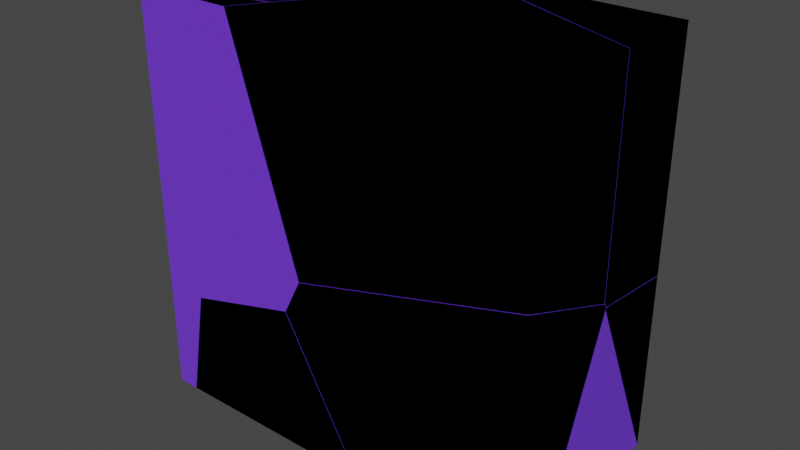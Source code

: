 # Source: fragment_walls.blend  (saved by Blender 2.93.20; exported with 4.5.12 LTS)
import bpy
from mathutils import Matrix  # noqa: F401  (used for matrix-valued properties, if any)

bpy.ops.wm.read_factory_settings(use_empty=True)
scene = bpy.context.scene
scene.name = 'Scene'

# ---- collections
col_collection = bpy.data.collections.new('Collection'); scene.collection.children.link(col_collection)

# ---- materials (node trees are filled in below, after node groups)
mat_material = bpy.data.materials.new('Material')
mat_material.alpha_threshold = 0.0
mat_material.use_transparent_shadow = False
mat_material.line_color = (0.0, 0.0, 0.0, 1.0)

# ---- material node trees
mat_material.use_nodes = True; mat_material.node_tree.nodes.clear()
_N = mat_material.node_tree.nodes; _L = mat_material.node_tree.links
n0 = _N.new('ShaderNodeOutputMaterial'); n0.name = 'Material Output'; n0.location = (300, 300)
n1 = _N.new('ShaderNodeBsdfPrincipled'); n1.name = 'Principled BSDF'; n1.location = (10, 300)
n1.distribution = 'GGX'
n1.subsurface_method = 'BURLEY'
n1.inputs[0].default_value = (0.1692, 0.04326, 0.8, 1.0)
n1.inputs[2].default_value = 0.4
n1.inputs[3].default_value = 1.45
n1.inputs[27].default_value = (0.0, 0.0, 0.0, 1.0)
n1.inputs[28].default_value = 1.0
_L.new(n1.outputs[0], n0.inputs[0])
n0.is_active_output = True

# ---- world
world_world = bpy.data.worlds.new('World'); scene.world = world_world
world_world.use_nodes = True; world_world.node_tree.nodes.clear()
_N = world_world.node_tree.nodes; _L = world_world.node_tree.links
n0 = _N.new('ShaderNodeOutputWorld'); n0.name = 'World Output'; n0.location = (300, 300)
n1 = _N.new('ShaderNodeBackground'); n1.name = 'Background'; n1.location = (10, 300)
n1.inputs[0].default_value = (0.05088, 0.05088, 0.05088, 1.0)
_L.new(n1.outputs[0], n0.inputs[0])
n0.is_active_output = True
world_world.color = (0.05088, 0.05088, 0.05088)
world_world.use_sun_shadow = False
world_world.sun_shadow_jitter_overblur = 0.0

# ---- meshes
me_cube = bpy.data.meshes.new('Cube')
me_cube.from_pydata([(-1.0, -1.0, -1.0), (-1.0, -1.0, 1.0), (-1.0, 1.0, -1.0), (-1.0, 1.0, 1.0), (1.0, -1.0, -1.0), (1.0, -1.0, 1.0), (1.0, 1.0, -1.0), (1.0, 1.0, 1.0)], [], [(0, 1, 3, 2), (2, 3, 7, 6), (6, 7, 5, 4), (4, 5, 1, 0), (2, 6, 4, 0), (7, 3, 1, 5)])
_uv = me_cube.uv_layers.new(name='UVMap')
_uv.uv.foreach_set('vector', [0.375, 0.0, 0.625, 0.0, 0.625, 0.25, 0.375, 0.25, 0.375, 0.25, 0.625, 0.25, 0.625, 0.5, 0.375, 0.5, 0.375, 0.5, 0.625, 0.5, 0.625, 0.75, 0.375, 0.75, 0.375, 0.75, 0.625, 0.75, 0.625, 1.0, 0.375, 1.0, 0.125, 0.5, 0.375, 0.5, 0.375, 0.75, 0.125, 0.75, 0.625, 0.5, 0.875, 0.5, 0.875, 0.75, 0.625, 0.75])
me_cube.materials.append(mat_material)
me_cube.use_remesh_fix_poles = True
me_cube.use_remesh_preserve_attributes = False
me_cube.update()
me_fragmentedwall_cell_016 = bpy.data.meshes.new('FragmentedWall_cell.016')
me_fragmentedwall_cell_016.from_pydata([(0.09529, 0.1539, 0.1838), (0.2243, 0.2294, -0.09379), (-0.5302, -0.1214, 0.3282), (-0.6275, -0.1214, -0.2063), (-0.6313, -0.1214, -0.2274), (0.2235, 0.2392, -0.2274), (0.034, -0.1214, 0.4749), (0.04796, -0.1214, 0.4502), (0.4097, -0.06267, -0.2274), (0.4317, -0.1214, -0.2274), (0.3225, 0.1685, -0.2274), (-0.5302, -0.1214, 0.3282), (-0.6275, -0.1214, -0.2063), (-0.6313, -0.1214, -0.2274), (0.04796, -0.1214, 0.4502), (0.4317, -0.1214, -0.2274), (0.4097, -0.06267, -0.2274), (0.3225, 0.1685, -0.2274), (0.034, -0.1214, 0.4749), (0.2235, 0.2392, -0.2274)], [], [(11, 0, 12), (0, 11, 18), (1, 0, 18, 14), (14, 15, 16, 1), (17, 1, 16), (17, 19, 1), (6, 2, 3, 13, 9, 7), (5, 10, 8, 9, 13), (19, 4, 12, 0, 1)])
_k = set([(2, 3), (2, 6), (3, 13), (4, 12), (4, 19), (5, 10), (5, 13), (6, 7), (7, 9), (8, 9), (8, 10), (11, 12), (11, 18), (14, 15), (14, 18), (15, 16), (16, 17), (17, 19)])
me_fragmentedwall_cell_016.attributes.new('sharp_edge', 'BOOLEAN', 'EDGE').data.foreach_set('value', [ (min(e.vertices), max(e.vertices)) in _k for e in me_fragmentedwall_cell_016.edges])
_uv = me_fragmentedwall_cell_016.uv_layers.new(name='UVMap')
_uv.uv.foreach_set('vector', [0.1548, 0.0, 1.0, 0.0, 1.0, 0.8452, 1.0, 0.0, 1.0, 0.8452, 0.1534, 0.0, 1.0, 0.0, 1.0, 1.0, 0.1534, 0.1534, 0.1245, 0.0, 0.1245, 0.1245, 0.9666, 0.1239, 1.0, 0.2705, 1.0, 1.0, 1.0, 0.2737, 1.0, 1.0, 0.2705, 0.2705, 0.2737, 0.2737, 1.0, 0.2706, 1.0, 1.0, 0.4628, 0.9035, 0.4445, 0.974, 0.3776, 0.9862, 0.375, 0.9866, 0.375, 0.8538, 0.4597, 0.9017, 0.2452, 0.6599, 0.2576, 0.6775, 0.2685, 0.7353, 0.2712, 0.75, 0.1384, 0.75, 0.7294, 0.0, 0.9127, 0.8579, 0.8452, 0.8452, 0.0, 0.0, 0.0, 0.0])
me_fragmentedwall_cell_016.materials.append(mat_material)
me_fragmentedwall_cell_016.use_remesh_fix_poles = True
me_fragmentedwall_cell_016.use_remesh_preserve_attributes = False
me_fragmentedwall_cell_016.update()
me_fragmentedwall_cell_017 = bpy.data.meshes.new('FragmentedWall_cell.017')
me_fragmentedwall_cell_017.from_pydata([(0.49, 0.48, 0.5576), (0.3018, 0.02045, -0.7351), (0.174, -0.1564, -0.7198), (0.6793, 0.3987, -0.2105), (0.5753, 0.1373, -0.376), (-0.6592, -0.4329, 0.8672), (0.6475, 0.5671, -0.227), (0.524, 0.5671, 0.3284), (0.4821, 0.5671, 0.5146), (-0.1379, -0.4329, 0.8534), (-0.1422, -0.4329, 0.8672), (-0.09295, -0.3491, 0.8672), (0.1983, -0.4329, -0.2407), (0.2021, -0.4329, -0.2533), (0.3832, 0.5671, -0.5603), (-0.6592, -0.413, 0.8672), (-0.6259, -0.4056, 0.8672), (0.4232, 0.5671, 0.5083), (-0.6592, 0.5671, 0.39), (-0.05132, -0.2784, 0.8672), (0.14, -0.4329, -0.375), (0.1215, -0.4329, -0.411), (0.295, 0.5671, -0.6711), (0.2866, 0.5671, -0.6687), (-0.4558, -0.4329, -0.5747), (-0.6592, 0.2243, -0.4425), (-0.6592, 0.5671, -0.4033), (-0.5756, -0.4329, -0.5411), (-0.6592, -0.4329, -0.5175), (0.1127, -0.4329, -0.4282), (-0.1379, -0.4329, 0.8534), (0.1983, -0.4329, -0.2407), (0.524, 0.5671, 0.3284), (0.4821, 0.5671, 0.5146), (-0.1422, -0.4329, 0.8672), (-0.09295, -0.3491, 0.8672), (-0.6592, -0.413, 0.8672), (-0.6259, -0.4056, 0.8672), (0.4232, 0.5671, 0.5083), (-0.6592, 0.5671, 0.39), (0.2021, -0.4329, -0.2533), (-0.6592, 0.2243, -0.4425), (-0.6592, -0.4329, -0.5175), (0.1215, -0.4329, -0.411), (0.1127, -0.4329, -0.4282), (-0.4558, -0.4329, -0.5747), (0.3832, 0.5671, -0.5603), (0.295, 0.5671, -0.6711), (-0.5756, -0.4329, -0.5411), (0.14, -0.4329, -0.375), (-0.6592, 0.5671, -0.4033), (-0.05132, -0.2784, 0.8672), (0.6475, 0.5671, -0.227), (0.2866, 0.5671, -0.6687)], [], [(3, 52, 32), (32, 33, 0, 3), (34, 30, 3, 0, 35), (3, 30, 31), (4, 3, 31, 40), (3, 46, 52), (38, 39, 15, 37), (37, 51, 0, 33, 38), (51, 35, 0), (40, 49, 4), (1, 4, 49, 43), (1, 2, 53, 47), (4, 1, 47, 46, 3), (41, 48, 42), (2, 44, 45), (2, 1, 43, 44), (5, 36, 18, 50, 25, 28), (8, 7, 6, 14, 22, 23, 50, 18, 17), (12, 9, 10, 5, 28, 27, 24, 29, 21, 20, 13), (36, 5, 10, 11, 19, 16), (48, 41, 26, 53, 2, 45)])
_k = set([(6, 7), (6, 14), (7, 8), (8, 17), (9, 10), (9, 12), (10, 11), (11, 19), (12, 13), (13, 20), (14, 22), (15, 37), (15, 39), (16, 19), (16, 36), (17, 18), (18, 36), (20, 21), (21, 29), (22, 23), (23, 50), (24, 27), (24, 29), (25, 28), (25, 50), (26, 41), (26, 53), (27, 28), (30, 31), (30, 34), (31, 40), (32, 33), (32, 52), (33, 38), (34, 35), (35, 51), (37, 51), (38, 39), (40, 49), (41, 42), (42, 48), (43, 44), (43, 49), (44, 45), (45, 48), (46, 47), (46, 52), (47, 53)])
me_fragmentedwall_cell_017.attributes.new('sharp_edge', 'BOOLEAN', 'EDGE').data.foreach_set('value', [ (min(e.vertices), max(e.vertices)) in _k for e in me_fragmentedwall_cell_017.edges])
_uv = me_fragmentedwall_cell_017.uv_layers.new(name='UVMap')
_uv.uv.foreach_set('vector', [1.0, 1.0, 0.2295, 0.2295, 1.0, 0.2304, 0.2304, 0.2304, 0.3667, 0.0, 1.0, 0.0, 1.0, 1.0, 0.9842, 0.03919, 1.0, 0.05648, 1.0, 1.0, 0.0, 0.0, 0.8612, 0.0, 1.0, 1.0, 0.05648, 0.05648, 1.0, 0.05656, 1.0, 0.0, 1.0, 1.0, 0.05656, 0.05656, 0.0804, 0.0, 1.0, 1.0, 0.2307, 0.2307, 1.0, 0.2295, 1.0, 0.9542, 0.08761, 0.04213, 0.9788, 0.04231, 1.0, 0.07032, 0.07032, 0.07032, 0.1385, 0.0, 1.0, 0.0, 1.0, 0.6333, 0.9542, 0.9542, 0.1385, 0.1385, 1.0, 0.1388, 1.0, 1.0, 1.0, 0.9196, 0.08128, 0.0, 1.0, 0.0, 1.0, 0.0, 1.0, 1.0, 0.08128, 0.08128, 0.1001, 0.0, 0.0, 0.0, 1.0, 0.0, 1.0, 0.9348, 0.9154, 0.9154, 1.0, 1.0, 0.0, 0.0, 0.9154, 0.0, 1.0, 0.2307, 1.0, 1.0, 0.6427, 0.6427, 0.04528, 0.04528, 0.6404, 0.04538, 1.0, 0.0, 1.0, 0.8457, 0.1527, 0.0, 0.0, 0.0, 1.0, 0.0, 1.0, 0.8999, 0.8457, 0.8457, 0.625, 0.0, 0.625, 0.004969, 0.5653, 0.25, 0.4662, 0.25, 0.4613, 0.1643, 0.4519, 0.0, 0.5809, 0.3927, 0.5576, 0.3979, 0.4882, 0.4133, 0.4466, 0.3803, 0.4327, 0.3693, 0.433, 0.3682, 0.4662, 0.25, 0.5653, 0.25, 0.5801, 0.3853, 0.4865, 0.8928, 0.6233, 0.9348, 0.625, 0.9354, 0.625, 1.0, 0.4519, 1.0, 0.449, 0.9896, 0.4448, 0.9746, 0.4631, 0.9035, 0.4652, 0.9024, 0.4697, 0.9001, 0.4849, 0.8923, 0.875, 0.745, 0.875, 0.75, 0.8104, 0.75, 0.8042, 0.729, 0.799, 0.7114, 0.8708, 0.7432, 0.04528, 0.0, 0.6427, 0.0, 0.9544, 0.04341, 0.9348, 0.9348, 0.0, 0.0, 0.8473, 0.0])
me_fragmentedwall_cell_017.materials.append(mat_material)
me_fragmentedwall_cell_017.use_remesh_fix_poles = True
me_fragmentedwall_cell_017.use_remesh_preserve_attributes = False
me_fragmentedwall_cell_017.update()
me_fragmentedwall_cell_007 = bpy.data.meshes.new('FragmentedWall_cell.007')
me_fragmentedwall_cell_007.from_pydata([(0.2597, -0.1739, 0.1331), (0.3868, 0.002227, 0.117), (0.3875, -0.09858, -0.1428), (-0.5735, -0.4508, -0.2782), (-0.5735, 0.5492, -0.2782), (-0.5735, 0.5492, 0.449), (0.3862, -0.01884, -0.2782), (0.378, 0.5492, -0.2782), (0.3799, 0.5492, 0.1503), (-0.4875, -0.4508, 0.3107), (-0.3718, -0.4508, 0.2779), (-0.5735, -0.4508, 0.3348), (0.3715, 0.5492, 0.1846), (0.3799, 0.5492, 0.1822), (0.3871, -0.08876, -0.2782), (0.3732, -0.09475, -0.2782), (-0.3807, -0.4508, 0.2284), (0.318, -0.118, -0.2782), (-0.4736, -0.4508, -0.2782), (0.3862, -0.01884, -0.2782), (0.378, 0.5492, -0.2782), (-0.4875, -0.4508, 0.3107), (-0.3718, -0.4508, 0.2779), (0.3715, 0.5492, 0.1846), (0.3799, 0.5492, 0.1822), (0.3871, -0.08876, -0.2782), (0.3732, -0.09475, -0.2782), (-0.3807, -0.4508, 0.2284), (0.318, -0.118, -0.2782), (-0.4736, -0.4508, -0.2782), (-0.5735, -0.4508, 0.3348), (0.3799, 0.5492, 0.1503), (-0.5735, 0.5492, 0.449)], [], [(19, 20, 31), (22, 0, 21), (23, 0, 1, 24), (0, 23, 5, 30, 21), (25, 2, 0, 26), (0, 22, 27, 28, 26), (28, 27, 29), (2, 1, 0), (4, 3, 11, 32), (32, 12, 13, 8, 7, 4), (16, 10, 9, 11, 3, 18), (4, 7, 6, 14, 15, 17, 18, 3), (31, 24, 1, 2, 25, 19)])
_k = set([(5, 23), (5, 30), (6, 7), (6, 14), (7, 8), (8, 13), (9, 10), (9, 11), (10, 16), (11, 32), (12, 13), (12, 32), (14, 15), (15, 17), (16, 18), (17, 18), (19, 20), (19, 25), (20, 31), (21, 22), (21, 30), (22, 27), (23, 24), (24, 31), (25, 26), (26, 28), (27, 29), (28, 29)])
me_fragmentedwall_cell_007.attributes.new('sharp_edge', 'BOOLEAN', 'EDGE').data.foreach_set('value', [ (min(e.vertices), max(e.vertices)) in _k for e in me_fragmentedwall_cell_007.edges])
_uv = me_fragmentedwall_cell_007.uv_layers.new(name='UVMap')
_uv.uv.foreach_set('vector', [0.9032, 0.0, 0.9027, 0.8291, 0.07333, 0.0, 0.1519, 0.0, 1.0, 0.0, 1.0, 0.846, 0.9351, 0.9351, 0.0, 0.0, 1.0, 0.0, 1.0, 0.9159, 0.0, 0.0, 0.9351, 0.0, 0.9546, 0.9048, 0.993, 0.9493, 0.846, 0.846, 0.7303, 0.7303, 0.0, 0.0, 1.0, 0.0, 1.0, 0.8916, 0.0, 0.0, 0.8481, 0.0, 1.0, 0.1194, 1.0, 0.9209, 0.8916, 0.8916, 0.9209, 0.9209, 0.1194, 0.1194, 0.9215, 0.1195, 0.0, 0.0, 1.0, 0.0, 1.0, 1.0, 0.375, 0.25, 0.375, 0.0, 0.4516, 0.0, 0.4659, 0.25, 0.4659, 0.25, 0.4328, 0.3681, 0.4325, 0.3692, 0.4286, 0.3692, 0.375, 0.3689, 0.375, 0.25, 0.4383, 0.9759, 0.4445, 0.9748, 0.4486, 0.9892, 0.4516, 1.0, 0.375, 1.0, 0.375, 0.9875, 0.125, 0.5, 0.2439, 0.5, 0.245, 0.642, 0.2451, 0.6595, 0.2433, 0.661, 0.2364, 0.6668, 0.1375, 0.75, 0.125, 0.75, 1.0, 0.9267, 0.9159, 0.9159, 0.0, 0.0, 0.0, 0.0, 0.7303, 0.0, 1.0, 0.09685])
me_fragmentedwall_cell_007.materials.append(mat_material)
me_fragmentedwall_cell_007.use_remesh_fix_poles = True
me_fragmentedwall_cell_007.use_remesh_preserve_attributes = False
me_fragmentedwall_cell_007.update()
me_fragmentedwall_cell_010 = bpy.data.meshes.new('FragmentedWall_cell.010')
me_fragmentedwall_cell_010.from_pydata([(0.5476, 0.1554, -0.1324), (-0.6018, 0.242, 0.1755), (0.55, 0.242, 0.1755), (0.5475, 0.242, 0.09431), (0.5573, 0.1515, 0.1755), (0.009529, -0.5984, 0.1755), (0.5388, 0.242, -0.1754), (-0.2147, 0.242, -0.2579), (-0.6018, 0.242, -0.3002), (-0.6018, 0.2031, -0.2812), (-0.1286, -0.6295, 0.1755), (-0.6018, -0.7344, 0.1755), (0.55, 0.242, 0.1755), (0.5573, 0.1515, 0.1755), (0.009529, -0.5984, 0.1755), (-0.2147, 0.242, -0.2579), (-0.6018, 0.242, -0.3002), (-0.6018, 0.2031, -0.2812), (-0.1286, -0.6295, 0.1755), (-0.6018, -0.7344, 0.1755), (0.5388, 0.242, -0.1754), (0.5475, 0.242, 0.09431)], [], [(13, 0, 21, 2), (14, 0, 13), (0, 20, 21), (0, 15, 20), (15, 0, 14, 18, 17, 16), (17, 18, 11), (19, 1, 8, 9), (7, 8, 1, 12, 3, 6), (5, 4, 12, 1, 19, 10)])
_k = set([(2, 13), (2, 21), (3, 6), (3, 12), (4, 5), (4, 12), (5, 10), (6, 7), (7, 8), (8, 9), (9, 19), (10, 19), (11, 17), (11, 18), (13, 14), (14, 18), (15, 16), (15, 20), (16, 17), (20, 21)])
me_fragmentedwall_cell_010.attributes.new('sharp_edge', 'BOOLEAN', 'EDGE').data.foreach_set('value', [ (min(e.vertices), max(e.vertices)) in _k for e in me_fragmentedwall_cell_010.edges])
_uv = me_fragmentedwall_cell_010.uv_layers.new(name='UVMap')
_uv.uv.foreach_set('vector', [0.8593, 0.8593, 0.0, 0.0, 0.6334, 0.0, 0.8599, 0.2192, 0.1388, 0.0, 1.0, 0.0, 1.0, 0.8593, 0.0, 0.0, 0.634, 0.0, 0.6334, 0.6334, 0.0, 0.0, 0.6353, 0.0, 0.634, 0.634, 0.6353, 0.6353, 0.0, 0.0, 0.8612, 0.0, 1.0, 0.08944, 1.0, 0.9123, 0.9803, 0.9338, 0.9123, 0.9123, 0.08944, 0.08944, 0.9137, 0.05969, 0.625, 0.005884, 0.625, 0.25, 0.5655, 0.25, 0.5679, 0.2403, 0.5708, 0.2984, 0.5655, 0.25, 0.625, 0.25, 0.625, 0.394, 0.6149, 0.3937, 0.5811, 0.3926, 0.7986, 0.7101, 0.7301, 0.5226, 0.731, 0.5, 0.875, 0.5, 0.875, 0.7441, 0.8158, 0.7179])
me_fragmentedwall_cell_010.materials.append(mat_material)
me_fragmentedwall_cell_010.use_remesh_fix_poles = True
me_fragmentedwall_cell_010.use_remesh_preserve_attributes = False
me_fragmentedwall_cell_010.update()
me_fragmentedwall_cell_011 = bpy.data.meshes.new('FragmentedWall_cell.011')
me_fragmentedwall_cell_011.from_pydata([(0.484, 0.2915, 0.3172), (-0.2266, 0.2849, 0.1387), (-0.4999, 0.06822, -0.4813), (-0.6274, -0.006908, -0.2061), (-0.5009, 0.169, -0.2216), (0.5371, -0.2833, -0.6179), (0.2945, -0.0557, -0.6179), (-0.3993, 0.005636, -0.6179), (0.5371, 0.2723, 0.2791), (0.5371, -0.07728, -0.6179), (0.5371, 0.2823, 0.3048), (0.5371, 0.2867, 0.3164), (0.5371, 0.2694, 0.3396), (-0.2915, -0.2833, -0.6179), (-0.6889, -0.2833, 0.08534), (-0.5282, -0.2833, 0.2794), (0.5371, -0.2833, 0.551), (0.5371, 0.2251, 0.3568), (0.5371, 0.251, 0.3469), (-0.619, -0.2833, 0.2231), (-0.5994, -0.2833, 0.2612), (-0.6312, -0.2833, 0.1992), (0.2945, -0.0557, -0.6179), (0.5371, -0.07728, -0.6179), (-0.5282, -0.2833, 0.2794), (0.5371, -0.2833, 0.551), (0.5371, 0.2867, 0.3164), (0.5371, 0.2694, 0.3396), (-0.6889, -0.2833, 0.08534), (-0.6312, -0.2833, 0.1992), (-0.5994, -0.2833, 0.2612), (-0.619, -0.2833, 0.2231), (0.5371, 0.2823, 0.3048), (-0.2915, -0.2833, -0.6179), (0.5371, 0.2251, 0.3568), (0.5371, 0.251, 0.3469), (-0.3993, 0.005636, -0.6179), (0.5371, 0.2723, 0.2791)], [], [(2, 22, 36), (22, 2, 37, 23), (0, 26, 32, 1), (0, 27, 26), (4, 1, 32, 37, 2), (2, 36, 13, 28, 3), (3, 4, 2), (24, 25, 34), (35, 27, 0, 1), (1, 4, 31, 30), (35, 1, 30, 24, 34), (29, 3, 28), (4, 3, 29, 31), (16, 5, 9, 8, 10, 11, 12, 18, 17), (14, 33, 5, 16, 15, 20, 19, 21), (5, 33, 7, 6, 9)])
_k = set([(6, 7), (6, 9), (7, 33), (8, 9), (8, 10), (10, 11), (11, 12), (12, 18), (13, 28), (13, 36), (14, 21), (14, 33), (15, 16), (15, 20), (16, 17), (17, 18), (19, 20), (19, 21), (22, 23), (22, 36), (23, 37), (24, 25), (24, 30), (25, 34), (26, 27), (26, 32), (27, 35), (28, 29), (29, 31), (30, 31), (32, 37), (34, 35)])
me_fragmentedwall_cell_011.attributes.new('sharp_edge', 'BOOLEAN', 'EDGE').data.foreach_set('value', [ (min(e.vertices), max(e.vertices)) in _k for e in me_fragmentedwall_cell_011.edges])
_uv = me_fragmentedwall_cell_011.uv_layers.new(name='UVMap')
_uv.uv.foreach_set('vector', [1.0, 0.0, 1.0, 0.7308, 0.2681, 0.0, 0.7308, 0.7308, 0.0, 0.0, 0.9541, 0.0, 0.954, 0.9116, 1.0, 0.0, 1.0, 0.5158, 0.9387, 0.9387, 0.0, 0.0, 0.0, 0.0, 0.5174, 0.0, 0.5158, 0.5158, 0.0, 0.0, 1.0, 0.0, 1.0, 0.9387, 0.9541, 0.9541, 1.0, 1.0, 1.0, 0.0, 1.0, 0.7319, 0.9382, 0.7799, 0.1533, 0.0, 0.0, 0.0, 0.0, 0.0, 1.0, 0.0, 1.0, 1.0, 0.9149, 0.0, 0.9136, 0.873, 0.04066, 0.0, 0.06092, 0.06092, 0.4826, 0.0, 1.0, 0.0, 1.0, 1.0, 1.0, 1.0, 0.0, 0.0, 0.9013, 0.0, 1.0, 0.08016, 1.0, 0.06092, 1.0, 1.0, 0.08016, 0.08016, 0.08514, 0.0, 0.9593, 0.0, 0.1519, 0.0, 1.0, 0.0, 1.0, 0.8467, 1.0, 0.0, 1.0, 1.0, 0.1519, 0.1519, 0.09868, 0.0, 0.5211, 0.75, 0.375, 0.75, 0.375, 0.6985, 0.4871, 0.6111, 0.4903, 0.6086, 0.4918, 0.6075, 0.4947, 0.6118, 0.4956, 0.6164, 0.4968, 0.6229, 0.4629, 0.9033, 0.375, 0.8536, 0.375, 0.75, 0.5211, 0.75, 0.4872, 0.8832, 0.4849, 0.8921, 0.4801, 0.8945, 0.4771, 0.896, 0.375, 0.75, 0.2714, 0.75, 0.258, 0.6778, 0.3447, 0.6931, 0.375, 0.6985])
me_fragmentedwall_cell_011.materials.append(mat_material)
me_fragmentedwall_cell_011.use_remesh_fix_poles = True
me_fragmentedwall_cell_011.use_remesh_preserve_attributes = False
me_fragmentedwall_cell_011.update()
me_fragmentedwall_cell_012 = bpy.data.meshes.new('FragmentedWall_cell.012')
me_fragmentedwall_cell_012.from_pydata([(0.5484, 0.2134, -0.4623), (-0.2436, 0.5492, 0.2942), (-0.05499, 0.468, -0.4749), (-0.1576, 0.207, -0.6393), (0.6057, -0.3625, 0.602), (-0.5345, -0.3625, -0.5046), (-0.5306, -0.3625, -0.5171), (-0.4743, -0.3625, -0.5028), (0.6057, -0.1209, -0.3197), (0.6057, -0.3625, -0.2272), (0.6057, 0.1899, -0.4215), (0.6057, 0.1896, -0.4384), (-0.8752, -0.3625, 0.602), (-0.826, -0.279, 0.602), (0.5299, 0.2245, 0.602), (0.6057, 0.1926, 0.602), (-0.7816, -0.2045, 0.602), (-0.234, 0.5453, 0.602), (-0.5345, -0.3625, -0.5046), (-0.5306, -0.3625, -0.5171), (0.6057, -0.1209, -0.3197), (0.6057, -0.3625, -0.2272), (0.6057, 0.1899, -0.4215), (0.6057, 0.1896, -0.4384), (-0.8752, -0.3625, 0.602), (-0.826, -0.279, 0.602), (0.5299, 0.2245, 0.602), (0.6057, 0.1926, 0.602), (-0.7816, -0.2045, 0.602), (-0.4743, -0.3625, -0.5028), (-0.234, 0.5453, 0.602)], [], [(18, 2, 3, 19), (2, 0, 3), (29, 19, 3, 0), (21, 29, 0, 20), (25, 1, 2, 18, 24), (23, 0, 2, 22), (0, 23, 20), (28, 1, 25), (14, 1, 30), (1, 28, 30), (11, 10, 27, 4, 9, 8), (5, 6, 7, 9, 4, 12), (13, 12, 4, 27, 26, 17, 16), (2, 1, 14, 15, 22)])
_k = set([(5, 6), (5, 12), (6, 7), (7, 9), (8, 9), (8, 11), (10, 11), (10, 27), (12, 13), (13, 16), (14, 15), (14, 30), (15, 22), (16, 17), (17, 26), (18, 19), (18, 24), (19, 29), (20, 21), (20, 23), (21, 29), (22, 23), (24, 25), (25, 28), (26, 27), (28, 30)])
me_fragmentedwall_cell_012.attributes.new('sharp_edge', 'BOOLEAN', 'EDGE').data.foreach_set('value', [ (min(e.vertices), max(e.vertices)) in _k for e in me_fragmentedwall_cell_012.edges])
_uv = me_fragmentedwall_cell_012.uv_layers.new(name='UVMap')
_uv.uv.foreach_set('vector', [0.05702, 0.0, 1.0, 0.0, 1.0, 1.0, 0.08104, 0.08104, 0.0, 0.0, 1.0, 0.0, 1.0, 1.0, 0.9198, 0.0, 1.0, 0.08104, 1.0, 1.0, 0.0, 0.0, 0.9196, 0.03398, 0.9198, 0.9198, 0.0, 0.0, 0.5338, 0.0, 0.1386, 0.0, 1.0, 0.0, 1.0, 0.0, 1.0, 0.943, 0.05496, 0.03886, 0.4664, 0.0, 1.0, 0.0, 1.0, 1.0, 0.07048, 0.07048, 1.0, 1.0, 0.4664, 0.4664, 1.0, 0.4662, 0.1402, 0.0, 1.0, 0.0, 1.0, 0.8614, 0.8596, 0.8596, 0.0, 0.0, 0.8605, 0.0, 1.0, 1.0, 0.1402, 0.1402, 1.0, 0.1395, 0.495, 0.612, 0.4971, 0.6119, 0.625, 0.6112, 0.625, 0.75, 0.5214, 0.75, 0.5098, 0.6896, 0.4867, 0.8925, 0.4851, 0.892, 0.4869, 0.885, 0.5214, 0.75, 0.625, 0.75, 0.625, 0.9351, 0.804, 0.7291, 0.8101, 0.75, 0.625, 0.75, 0.625, 0.6112, 0.6345, 0.6032, 0.73, 0.523, 0.7984, 0.7105, 1.0, 1.0, 0.0, 0.0, 0.8596, 0.0, 0.9722, 0.03576, 1.0, 0.07048])
me_fragmentedwall_cell_012.materials.append(mat_material)
me_fragmentedwall_cell_012.use_remesh_fix_poles = True
me_fragmentedwall_cell_012.use_remesh_preserve_attributes = False
me_fragmentedwall_cell_012.update()
me_fragmentedwall_cell_013 = bpy.data.meshes.new('FragmentedWall_cell.013')
me_fragmentedwall_cell_013.from_pydata([(0.468, -0.07263, 0.4067), (-0.2387, -0.07975, 0.2288), (-0.5124, -0.1955, -0.1314), (-0.5121, -0.2977, -0.3936), (-0.1351, 0.1813, 0.3942), (0.5249, 0.3501, -0.5273), (-0.4134, -0.3585, -0.5273), (-0.5126, -0.2874, -0.5273), (-0.5128, -0.2737, -0.5273), (0.5246, -0.4422, -0.5273), (-0.5211, 0.3501, -0.5273), (-0.5196, 0.3501, -0.06668), (0.5249, -0.0824, 0.395), (0.5249, -0.0779, 0.4063), (-0.1664, 0.3501, 0.3775), (0.5249, -0.05018, 0.4037), (0.5249, -0.06385, 0.4051), (-0.09787, 0.3501, 0.3761), (0.5249, 0.3501, 0.3619), (-0.4134, -0.3585, -0.5273), (-0.5126, -0.2874, -0.5273), (0.5246, -0.4422, -0.5273), (-0.5128, -0.2737, -0.5273), (-0.5211, 0.3501, -0.5273), (0.5249, -0.0824, 0.395), (0.5249, -0.0779, 0.4063), (-0.1664, 0.3501, 0.3775), (-0.09787, 0.3501, 0.3761), (-0.5196, 0.3501, -0.06668), (0.5249, -0.05018, 0.4037), (0.5249, 0.3501, 0.3619), (0.5249, -0.06385, 0.4051)], [], [(19, 3, 20), (3, 2, 22, 20), (1, 2, 3, 19, 21), (24, 1, 21), (22, 2, 28, 23), (24, 25, 0, 1), (0, 4, 1), (26, 28, 2, 1, 4), (26, 4, 31, 29, 27), (27, 29, 18), (4, 0, 25, 31), (5, 10, 11, 14, 17, 30), (13, 12, 9, 5, 30, 15, 16), (10, 5, 9, 6, 7, 8)])
_k = set([(6, 7), (6, 9), (7, 8), (8, 10), (9, 12), (10, 11), (11, 14), (12, 13), (13, 16), (14, 17), (15, 16), (15, 30), (17, 30), (18, 27), (18, 29), (19, 20), (19, 21), (20, 22), (21, 24), (22, 23), (23, 28), (24, 25), (25, 31), (26, 27), (26, 28), (29, 31)])
me_fragmentedwall_cell_013.attributes.new('sharp_edge', 'BOOLEAN', 'EDGE').data.foreach_set('value', [ (min(e.vertices), max(e.vertices)) in _k for e in me_fragmentedwall_cell_013.edges])
_uv = me_fragmentedwall_cell_013.uv_layers.new(name='UVMap')
_uv.uv.foreach_set('vector', [0.7262, 0.7262, 0.0, 0.0, 0.728, 0.0, 1.0, 1.0, 0.0, 0.0, 0.888, 0.0, 1.0, 0.272, 0.0, 0.0, 1.0, 0.0, 1.0, 0.0, 1.0, 0.7262, 0.06202, 0.0, 0.06192, 0.0, 1.0, 0.0, 0.9997, 0.938, 0.888, 0.888, 0.0, 0.0, 0.9163, 0.0, 0.9027, 0.07264, 0.06192, 0.06192, 0.47, 0.0, 1.0, 0.0, 1.0, 1.0, 0.0, 0.0, 1.0, 0.0, 1.0, 1.0, 0.7713, 0.0, 1.0, 0.08366, 1.0, 1.0, 1.0, 1.0, 0.0, 0.0, 0.7713, 0.7713, 0.0, 0.0, 0.929, 0.0, 1.0, 0.06711, 1.0, 0.8963, 0.8963, 0.8963, 0.06711, 0.06711, 0.8962, 0.06631, 0.0, 0.0, 1.0, 0.0, 1.0, 0.53, 0.929, 0.929, 0.375, 0.5, 0.375, 0.3693, 0.4326, 0.3694, 0.4881, 0.4136, 0.4879, 0.4222, 0.4861, 0.5, 0.4917, 0.607, 0.4903, 0.6081, 0.375, 0.6981, 0.375, 0.5, 0.4861, 0.5, 0.4914, 0.6001, 0.4915, 0.6035, 0.2443, 0.5, 0.375, 0.5, 0.375, 0.6981, 0.2577, 0.6771, 0.2453, 0.6594, 0.2453, 0.656])
me_fragmentedwall_cell_013.materials.append(mat_material)
me_fragmentedwall_cell_013.use_remesh_fix_poles = True
me_fragmentedwall_cell_013.use_remesh_preserve_attributes = False
me_fragmentedwall_cell_013.update()
me_fragmentedwall_cell_014 = bpy.data.meshes.new('FragmentedWall_cell.014')
me_fragmentedwall_cell_014.from_pydata([(-0.2938, 0.005319, -0.4835), (0.3126, -0.2502, -0.4704), (-0.4827, 0.08668, 0.2844), (0.3659, 0.1735, 0.5936), (0.3659, -0.00649, -0.4965), (0.3659, -0.2551, -0.471), (0.3659, -0.2724, -0.4482), (0.3659, -0.2712, 0.1061), (0.3659, -0.2701, 0.5936), (0.2901, -0.2381, 0.5936), (0.2538, 0.1735, -0.5126), (0.3659, 0.1735, -0.515), (-0.3256, 0.1735, -0.4997), (-0.4726, 0.08365, 0.5936), (-0.389, 0.1735, -0.2161), (-0.4909, 0.1735, 0.2418), (-0.4802, 0.1735, 0.5936), (-0.4827, 0.1735, 0.5129), (0.3659, -0.2551, -0.471), (0.3659, -0.2724, -0.4482), (0.3659, -0.2712, 0.1061), (0.3659, -0.2701, 0.5936), (0.2901, -0.2381, 0.5936), (0.2538, 0.1735, -0.5126), (-0.3256, 0.1735, -0.4997), (-0.4726, 0.08365, 0.5936), (-0.4802, 0.1735, 0.5936), (-0.4827, 0.1735, 0.5129), (0.3659, -0.00649, -0.4965), (0.3659, 0.1735, -0.515), (-0.389, 0.1735, -0.2161), (-0.4909, 0.1735, 0.2418)], [], [(1, 28, 18), (1, 18, 19), (1, 19, 7), (28, 1, 0, 23, 11), (0, 24, 23), (25, 2, 9), (2, 31, 30), (24, 0, 2, 30), (25, 26, 27, 2), (2, 27, 31), (16, 3, 29, 10, 12, 14, 15, 17), (5, 4, 29, 3, 21, 20, 6), (21, 3, 16, 13, 22), (2, 0, 1, 7, 8, 9)])
_k = set([(4, 5), (4, 29), (5, 6), (6, 20), (7, 8), (7, 19), (8, 9), (9, 25), (10, 12), (10, 29), (11, 23), (11, 28), (12, 14), (13, 16), (13, 22), (14, 15), (15, 17), (16, 17), (18, 19), (18, 28), (20, 21), (21, 22), (23, 24), (24, 30), (25, 26), (26, 27), (27, 31), (30, 31)])
me_fragmentedwall_cell_014.attributes.new('sharp_edge', 'BOOLEAN', 'EDGE').data.foreach_set('value', [ (min(e.vertices), max(e.vertices)) in _k for e in me_fragmentedwall_cell_014.edges])
_uv = me_fragmentedwall_cell_014.uv_layers.new(name='UVMap')
_uv.uv.foreach_set('vector', [0.0, 0.0, 0.5146, 0.0, 0.5136, 0.5136, 1.0, 0.0, 1.0, 0.5136, 0.4852, 0.0, 1.0, 1.0, 0.4852, 0.4852, 1.0, 0.4826, 1.0, 0.4854, 1.0, 1.0, 0.0, 0.0, 0.7714, 0.0, 0.9406, 0.07792, 0.0, 0.0, 0.7708, 0.0, 0.7714, 0.7714, 0.1381, 0.0, 1.0, 0.0, 1.0, 0.8604, 1.0, 1.0, 0.3648, 0.3648, 1.0, 0.3655, 0.2292, 0.0, 1.0, 0.0, 1.0, 1.0, 0.3655, 0.3655, 0.1381, 0.1381, 0.7807, 0.1391, 1.0, 0.3641, 1.0, 1.0, 1.0, 1.0, 0.3641, 0.3641, 1.0, 0.3648, 0.625, 0.3942, 0.625, 0.5, 0.4864, 0.5, 0.4867, 0.486, 0.4883, 0.4136, 0.5238, 0.4056, 0.581, 0.3929, 0.6149, 0.3939, 0.4919, 0.6071, 0.4887, 0.545, 0.4864, 0.5, 0.625, 0.5, 0.625, 0.6109, 0.5641, 0.6112, 0.4948, 0.6115, 0.625, 0.6109, 0.625, 0.5, 0.7308, 0.5, 0.7298, 0.5225, 0.6345, 0.6029, 0.0, 0.0, 1.0, 0.0, 1.0, 1.0, 0.4826, 0.4826, 0.08028, 0.02825, 0.1396, 0.0])
me_fragmentedwall_cell_014.materials.append(mat_material)
me_fragmentedwall_cell_014.use_remesh_fix_poles = True
me_fragmentedwall_cell_014.use_remesh_preserve_attributes = False
me_fragmentedwall_cell_014.update()

# ---- objects
ob_fragmentedwall = bpy.data.objects.new('FragmentedWall', me_cube)
ob_fragmentedwall_cell = bpy.data.objects.new('FragmentedWall_cell', me_fragmentedwall_cell_016)
ob_fragmentedwall_cell_001 = bpy.data.objects.new('FragmentedWall_cell.001', me_fragmentedwall_cell_017)
ob_fragmentedwall_cell_002 = bpy.data.objects.new('FragmentedWall_cell.002', me_fragmentedwall_cell_007)
ob_fragmentedwall_cell_003 = bpy.data.objects.new('FragmentedWall_cell.003', me_fragmentedwall_cell_010)
ob_fragmentedwall_cell_004 = bpy.data.objects.new('FragmentedWall_cell.004', me_fragmentedwall_cell_011)
ob_fragmentedwall_cell_005 = bpy.data.objects.new('FragmentedWall_cell.005', me_fragmentedwall_cell_012)
ob_fragmentedwall_cell_006 = bpy.data.objects.new('FragmentedWall_cell.006', me_fragmentedwall_cell_013)
ob_fragmentedwall_cell_007 = bpy.data.objects.new('FragmentedWall_cell.007', me_fragmentedwall_cell_014)

# ---- transforms, parenting, visibility, modifiers, constraints
ob_fragmentedwall.location = (0.0, 0.0, 0.0)
ob_fragmentedwall.scale = (1.0, 0.5, 1.0)
ob_fragmentedwall.lock_scale = (False, True, False)
ob_fragmentedwall_cell.location = (-0.2619, -0.3786, -0.7726)
ob_fragmentedwall_cell_001.location = (-0.3408, -0.06709, 0.1328)
ob_fragmentedwall_cell_002.location = (-0.4265, -0.04921, -0.7218)
ob_fragmentedwall_cell_003.location = (-0.3982, 0.258, 0.8245)
ob_fragmentedwall_cell_004.location = (0.4629, -0.2167, -0.3821)
ob_fragmentedwall_cell_005.location = (0.3943, -0.1375, 0.398)
ob_fragmentedwall_cell_006.location = (0.4751, 0.1499, -0.4727)
ob_fragmentedwall_cell_007.location = (0.6341, 0.3265, 0.4064)

# ---- collection membership
col_collection.objects.link(ob_fragmentedwall)
col_collection.objects.link(ob_fragmentedwall_cell)
col_collection.objects.link(ob_fragmentedwall_cell_001)
col_collection.objects.link(ob_fragmentedwall_cell_002)
col_collection.objects.link(ob_fragmentedwall_cell_003)
col_collection.objects.link(ob_fragmentedwall_cell_004)
col_collection.objects.link(ob_fragmentedwall_cell_005)
col_collection.objects.link(ob_fragmentedwall_cell_006)
col_collection.objects.link(ob_fragmentedwall_cell_007)

# ---- scene / render settings (as saved in the file)
scene.frame_start = 1; scene.frame_end = 250; scene.frame_set(1)
scene.render.engine = 'BLENDER_EEVEE_NEXT'
scene.cycles.use_denoising = False
scene.cycles.samples = 128
scene.cycles.sampling_pattern = 'TABULATED_SOBOL'
scene.cycles.use_adaptive_sampling = False
scene.cycles.use_light_tree = False
scene.view_settings.view_transform = 'Filmic'
bpy.context.view_layer.update()

# ---- added for rendering (the .blend has no active camera and no usable light): camera, sun
cam_auto = bpy.data.cameras.new('AutoCamera')
cam_auto.lens = 50.0
cam_auto.sensor_width = 36.0
cam_auto.clip_end = 1000.0
ob_auto_camera = bpy.data.objects.new('AutoCamera', cam_auto)
scene.collection.objects.link(ob_auto_camera)
ob_auto_camera.location = (2.77567, -3.33081, 2.22054)
ob_auto_camera.rotation_euler = (1.09748, -7.21219e-08, 0.694738)
scene.camera = ob_auto_camera
light_auto_sun = bpy.data.lights.new('AutoSun', 'SUN')
light_auto_sun.energy = 3.0
light_auto_sun.angle = 0.0523599
ob_auto_sun = bpy.data.objects.new('AutoSun', light_auto_sun)
scene.collection.objects.link(ob_auto_sun)
ob_auto_sun.rotation_euler = (0.872665, 0.174533, 0.523599)
bpy.context.view_layer.update()
